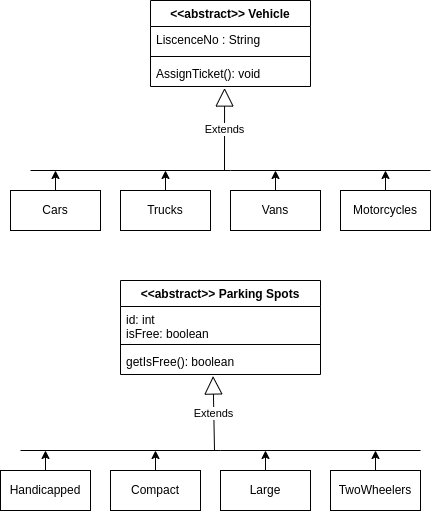

The diagram above was exported from draw.io. Its source (the exported page's mxGraphModel, read from the mxfile embedded in the PNG):
<mxGraphModel dx="717" dy="386" grid="1" gridSize="10" guides="1" tooltips="1" connect="1" arrows="1" fold="1" page="1" pageScale="1" pageWidth="1169" pageHeight="827" math="0" shadow="0">
  <root>
    <mxCell id="0" />
    <mxCell id="1" parent="0" />
    <mxCell id="HD3oxFCisDoerlUMOVZ9-6" value="&amp;lt;&amp;lt;abstract&amp;gt;&amp;gt; Vehicle" style="swimlane;fontStyle=1;align=center;verticalAlign=top;childLayout=stackLayout;horizontal=1;startSize=26;horizontalStack=0;resizeParent=1;resizeParentMax=0;resizeLast=0;collapsible=1;marginBottom=0;whiteSpace=wrap;html=1;" vertex="1" parent="1">
      <mxGeometry x="300" y="210" width="160" height="86" as="geometry" />
    </mxCell>
    <mxCell id="HD3oxFCisDoerlUMOVZ9-7" value="LiscenceNo : String" style="text;strokeColor=none;fillColor=none;align=left;verticalAlign=top;spacingLeft=4;spacingRight=4;overflow=hidden;rotatable=0;points=[[0,0.5],[1,0.5]];portConstraint=eastwest;whiteSpace=wrap;html=1;" vertex="1" parent="HD3oxFCisDoerlUMOVZ9-6">
      <mxGeometry y="26" width="160" height="26" as="geometry" />
    </mxCell>
    <mxCell id="HD3oxFCisDoerlUMOVZ9-8" value="" style="line;strokeWidth=1;fillColor=none;align=left;verticalAlign=middle;spacingTop=-1;spacingLeft=3;spacingRight=3;rotatable=0;labelPosition=right;points=[];portConstraint=eastwest;strokeColor=inherit;" vertex="1" parent="HD3oxFCisDoerlUMOVZ9-6">
      <mxGeometry y="52" width="160" height="8" as="geometry" />
    </mxCell>
    <mxCell id="HD3oxFCisDoerlUMOVZ9-9" value="AssignTicket(): void" style="text;strokeColor=none;fillColor=none;align=left;verticalAlign=top;spacingLeft=4;spacingRight=4;overflow=hidden;rotatable=0;points=[[0,0.5],[1,0.5]];portConstraint=eastwest;whiteSpace=wrap;html=1;" vertex="1" parent="HD3oxFCisDoerlUMOVZ9-6">
      <mxGeometry y="60" width="160" height="26" as="geometry" />
    </mxCell>
    <mxCell id="HD3oxFCisDoerlUMOVZ9-10" value="Extends" style="endArrow=block;endSize=16;endFill=0;html=1;rounded=0;entryX=0.463;entryY=1.058;entryDx=0;entryDy=0;entryPerimeter=0;" edge="1" parent="1" target="HD3oxFCisDoerlUMOVZ9-9">
      <mxGeometry width="160" relative="1" as="geometry">
        <mxPoint x="374" y="380" as="sourcePoint" />
        <mxPoint x="500" y="390" as="targetPoint" />
      </mxGeometry>
    </mxCell>
    <mxCell id="HD3oxFCisDoerlUMOVZ9-11" value="" style="endArrow=none;html=1;rounded=0;" edge="1" parent="1">
      <mxGeometry width="50" height="50" relative="1" as="geometry">
        <mxPoint x="180" y="380" as="sourcePoint" />
        <mxPoint x="580" y="380" as="targetPoint" />
        <Array as="points">
          <mxPoint x="380" y="380" />
        </Array>
      </mxGeometry>
    </mxCell>
    <mxCell id="HD3oxFCisDoerlUMOVZ9-20" style="edgeStyle=orthogonalEdgeStyle;rounded=0;orthogonalLoop=1;jettySize=auto;html=1;" edge="1" parent="1" source="HD3oxFCisDoerlUMOVZ9-12">
      <mxGeometry relative="1" as="geometry">
        <mxPoint x="205" y="380" as="targetPoint" />
      </mxGeometry>
    </mxCell>
    <mxCell id="HD3oxFCisDoerlUMOVZ9-12" value="Cars" style="html=1;whiteSpace=wrap;" vertex="1" parent="1">
      <mxGeometry x="160" y="400" width="90" height="40" as="geometry" />
    </mxCell>
    <mxCell id="HD3oxFCisDoerlUMOVZ9-19" style="edgeStyle=orthogonalEdgeStyle;rounded=0;orthogonalLoop=1;jettySize=auto;html=1;" edge="1" parent="1" source="HD3oxFCisDoerlUMOVZ9-13">
      <mxGeometry relative="1" as="geometry">
        <mxPoint x="535" y="380" as="targetPoint" />
      </mxGeometry>
    </mxCell>
    <mxCell id="HD3oxFCisDoerlUMOVZ9-13" value="Motorcycles" style="html=1;whiteSpace=wrap;" vertex="1" parent="1">
      <mxGeometry x="490" y="400" width="90" height="40" as="geometry" />
    </mxCell>
    <mxCell id="HD3oxFCisDoerlUMOVZ9-18" style="edgeStyle=orthogonalEdgeStyle;rounded=0;orthogonalLoop=1;jettySize=auto;html=1;exitX=0.5;exitY=0;exitDx=0;exitDy=0;" edge="1" parent="1" source="HD3oxFCisDoerlUMOVZ9-14">
      <mxGeometry relative="1" as="geometry">
        <mxPoint x="425" y="380" as="targetPoint" />
      </mxGeometry>
    </mxCell>
    <mxCell id="HD3oxFCisDoerlUMOVZ9-14" value="Vans" style="html=1;whiteSpace=wrap;" vertex="1" parent="1">
      <mxGeometry x="380" y="400" width="90" height="40" as="geometry" />
    </mxCell>
    <mxCell id="HD3oxFCisDoerlUMOVZ9-17" style="edgeStyle=orthogonalEdgeStyle;rounded=0;orthogonalLoop=1;jettySize=auto;html=1;exitX=0.5;exitY=0;exitDx=0;exitDy=0;" edge="1" parent="1" source="HD3oxFCisDoerlUMOVZ9-15">
      <mxGeometry relative="1" as="geometry">
        <mxPoint x="315" y="380" as="targetPoint" />
      </mxGeometry>
    </mxCell>
    <mxCell id="HD3oxFCisDoerlUMOVZ9-15" value="Trucks" style="html=1;whiteSpace=wrap;" vertex="1" parent="1">
      <mxGeometry x="270" y="400" width="90" height="40" as="geometry" />
    </mxCell>
    <mxCell id="HD3oxFCisDoerlUMOVZ9-22" value="&amp;lt;&amp;lt;abstract&amp;gt;&amp;gt; Parking Spots" style="swimlane;fontStyle=1;align=center;verticalAlign=top;childLayout=stackLayout;horizontal=1;startSize=26;horizontalStack=0;resizeParent=1;resizeParentMax=0;resizeLast=0;collapsible=1;marginBottom=0;whiteSpace=wrap;html=1;" vertex="1" parent="1">
      <mxGeometry x="270" y="490" width="200" height="94" as="geometry" />
    </mxCell>
    <mxCell id="HD3oxFCisDoerlUMOVZ9-23" value="id: int&lt;div&gt;isFree: boolean&lt;/div&gt;" style="text;strokeColor=none;fillColor=none;align=left;verticalAlign=top;spacingLeft=4;spacingRight=4;overflow=hidden;rotatable=0;points=[[0,0.5],[1,0.5]];portConstraint=eastwest;whiteSpace=wrap;html=1;" vertex="1" parent="HD3oxFCisDoerlUMOVZ9-22">
      <mxGeometry y="26" width="200" height="34" as="geometry" />
    </mxCell>
    <mxCell id="HD3oxFCisDoerlUMOVZ9-24" value="" style="line;strokeWidth=1;fillColor=none;align=left;verticalAlign=middle;spacingTop=-1;spacingLeft=3;spacingRight=3;rotatable=0;labelPosition=right;points=[];portConstraint=eastwest;strokeColor=inherit;" vertex="1" parent="HD3oxFCisDoerlUMOVZ9-22">
      <mxGeometry y="60" width="200" height="8" as="geometry" />
    </mxCell>
    <mxCell id="HD3oxFCisDoerlUMOVZ9-25" value="getIsFree(): boolean" style="text;strokeColor=none;fillColor=none;align=left;verticalAlign=top;spacingLeft=4;spacingRight=4;overflow=hidden;rotatable=0;points=[[0,0.5],[1,0.5]];portConstraint=eastwest;whiteSpace=wrap;html=1;" vertex="1" parent="HD3oxFCisDoerlUMOVZ9-22">
      <mxGeometry y="68" width="200" height="26" as="geometry" />
    </mxCell>
    <mxCell id="HD3oxFCisDoerlUMOVZ9-26" value="Extends" style="endArrow=block;endSize=16;endFill=0;html=1;rounded=0;entryX=0.463;entryY=1.058;entryDx=0;entryDy=0;entryPerimeter=0;" edge="1" parent="1" target="HD3oxFCisDoerlUMOVZ9-25">
      <mxGeometry width="160" relative="1" as="geometry">
        <mxPoint x="364" y="660" as="sourcePoint" />
        <mxPoint x="490" y="670" as="targetPoint" />
      </mxGeometry>
    </mxCell>
    <mxCell id="HD3oxFCisDoerlUMOVZ9-27" value="" style="endArrow=none;html=1;rounded=0;" edge="1" parent="1">
      <mxGeometry width="50" height="50" relative="1" as="geometry">
        <mxPoint x="170" y="660" as="sourcePoint" />
        <mxPoint x="570" y="660" as="targetPoint" />
        <Array as="points">
          <mxPoint x="370" y="660" />
        </Array>
      </mxGeometry>
    </mxCell>
    <mxCell id="HD3oxFCisDoerlUMOVZ9-28" style="edgeStyle=orthogonalEdgeStyle;rounded=0;orthogonalLoop=1;jettySize=auto;html=1;" edge="1" parent="1" source="HD3oxFCisDoerlUMOVZ9-29">
      <mxGeometry relative="1" as="geometry">
        <mxPoint x="195" y="660" as="targetPoint" />
      </mxGeometry>
    </mxCell>
    <mxCell id="HD3oxFCisDoerlUMOVZ9-29" value="Handicapped" style="html=1;whiteSpace=wrap;" vertex="1" parent="1">
      <mxGeometry x="150" y="680" width="90" height="40" as="geometry" />
    </mxCell>
    <mxCell id="HD3oxFCisDoerlUMOVZ9-30" style="edgeStyle=orthogonalEdgeStyle;rounded=0;orthogonalLoop=1;jettySize=auto;html=1;" edge="1" parent="1" source="HD3oxFCisDoerlUMOVZ9-31">
      <mxGeometry relative="1" as="geometry">
        <mxPoint x="525" y="660" as="targetPoint" />
      </mxGeometry>
    </mxCell>
    <mxCell id="HD3oxFCisDoerlUMOVZ9-31" value="TwoWheelers" style="html=1;whiteSpace=wrap;" vertex="1" parent="1">
      <mxGeometry x="480" y="680" width="90" height="40" as="geometry" />
    </mxCell>
    <mxCell id="HD3oxFCisDoerlUMOVZ9-32" style="edgeStyle=orthogonalEdgeStyle;rounded=0;orthogonalLoop=1;jettySize=auto;html=1;exitX=0.5;exitY=0;exitDx=0;exitDy=0;" edge="1" parent="1" source="HD3oxFCisDoerlUMOVZ9-33">
      <mxGeometry relative="1" as="geometry">
        <mxPoint x="415" y="660" as="targetPoint" />
      </mxGeometry>
    </mxCell>
    <mxCell id="HD3oxFCisDoerlUMOVZ9-33" value="Large" style="html=1;whiteSpace=wrap;" vertex="1" parent="1">
      <mxGeometry x="370" y="680" width="90" height="40" as="geometry" />
    </mxCell>
    <mxCell id="HD3oxFCisDoerlUMOVZ9-34" style="edgeStyle=orthogonalEdgeStyle;rounded=0;orthogonalLoop=1;jettySize=auto;html=1;exitX=0.5;exitY=0;exitDx=0;exitDy=0;" edge="1" parent="1" source="HD3oxFCisDoerlUMOVZ9-35">
      <mxGeometry relative="1" as="geometry">
        <mxPoint x="305" y="660" as="targetPoint" />
      </mxGeometry>
    </mxCell>
    <mxCell id="HD3oxFCisDoerlUMOVZ9-35" value="Compact" style="html=1;whiteSpace=wrap;" vertex="1" parent="1">
      <mxGeometry x="260" y="680" width="90" height="40" as="geometry" />
    </mxCell>
  </root>
</mxGraphModel>